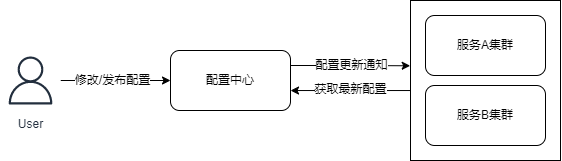

The diagram above was exported from draw.io. Its source (the exported page's mxGraphModel, read from the mxfile embedded in the PNG):
<mxGraphModel dx="701" dy="365" grid="1" gridSize="10" guides="1" tooltips="1" connect="1" arrows="1" fold="1" page="1" pageScale="1" pageWidth="827" pageHeight="1169" math="0" shadow="0">
  <root>
    <mxCell id="0" />
    <mxCell id="1" parent="0" />
    <mxCell id="qCCUHbk-HASKWofA15ic-4" style="edgeStyle=orthogonalEdgeStyle;rounded=0;orthogonalLoop=1;jettySize=auto;html=1;entryX=0;entryY=0.5;entryDx=0;entryDy=0;" edge="1" parent="1" source="qCCUHbk-HASKWofA15ic-1" target="qCCUHbk-HASKWofA15ic-2">
      <mxGeometry relative="1" as="geometry" />
    </mxCell>
    <mxCell id="qCCUHbk-HASKWofA15ic-5" value="修改/发布配置" style="edgeLabel;html=1;align=center;verticalAlign=middle;resizable=0;points=[];" vertex="1" connectable="0" parent="qCCUHbk-HASKWofA15ic-4">
      <mxGeometry x="-0.2047" y="2" relative="1" as="geometry">
        <mxPoint x="8" y="2" as="offset" />
      </mxGeometry>
    </mxCell>
    <mxCell id="qCCUHbk-HASKWofA15ic-1" value="User" style="sketch=0;outlineConnect=0;fontColor=#232F3E;gradientColor=none;strokeColor=#232F3E;fillColor=#ffffff;dashed=0;verticalLabelPosition=bottom;verticalAlign=top;align=center;html=1;fontSize=12;fontStyle=0;aspect=fixed;shape=mxgraph.aws4.resourceIcon;resIcon=mxgraph.aws4.user;" vertex="1" parent="1">
      <mxGeometry x="200" y="120" width="60" height="60" as="geometry" />
    </mxCell>
    <mxCell id="qCCUHbk-HASKWofA15ic-10" style="edgeStyle=orthogonalEdgeStyle;rounded=0;orthogonalLoop=1;jettySize=auto;html=1;exitX=1;exitY=0.25;exitDx=0;exitDy=0;entryX=-0.002;entryY=0.408;entryDx=0;entryDy=0;entryPerimeter=0;" edge="1" parent="1" source="qCCUHbk-HASKWofA15ic-2" target="qCCUHbk-HASKWofA15ic-8">
      <mxGeometry relative="1" as="geometry" />
    </mxCell>
    <mxCell id="qCCUHbk-HASKWofA15ic-12" value="配置更新通知" style="edgeLabel;html=1;align=center;verticalAlign=middle;resizable=0;points=[];" vertex="1" connectable="0" parent="qCCUHbk-HASKWofA15ic-10">
      <mxGeometry x="-0.3236" relative="1" as="geometry">
        <mxPoint x="20" as="offset" />
      </mxGeometry>
    </mxCell>
    <mxCell id="qCCUHbk-HASKWofA15ic-2" value="配置中心" style="rounded=1;whiteSpace=wrap;html=1;" vertex="1" parent="1">
      <mxGeometry x="370" y="120" width="120" height="60" as="geometry" />
    </mxCell>
    <mxCell id="qCCUHbk-HASKWofA15ic-9" value="" style="group" vertex="1" connectable="0" parent="1">
      <mxGeometry x="610" y="70" width="150" height="160" as="geometry" />
    </mxCell>
    <mxCell id="qCCUHbk-HASKWofA15ic-8" value="" style="rounded=0;whiteSpace=wrap;html=1;" vertex="1" parent="qCCUHbk-HASKWofA15ic-9">
      <mxGeometry width="150" height="160" as="geometry" />
    </mxCell>
    <mxCell id="qCCUHbk-HASKWofA15ic-6" value="服务A集群" style="rounded=1;whiteSpace=wrap;html=1;" vertex="1" parent="qCCUHbk-HASKWofA15ic-9">
      <mxGeometry x="15" y="15" width="120" height="60" as="geometry" />
    </mxCell>
    <mxCell id="qCCUHbk-HASKWofA15ic-7" value="服务B集群" style="rounded=1;whiteSpace=wrap;html=1;" vertex="1" parent="qCCUHbk-HASKWofA15ic-9">
      <mxGeometry x="15" y="85" width="120" height="60" as="geometry" />
    </mxCell>
    <mxCell id="qCCUHbk-HASKWofA15ic-11" style="edgeStyle=orthogonalEdgeStyle;rounded=0;orthogonalLoop=1;jettySize=auto;html=1;" edge="1" parent="1" source="qCCUHbk-HASKWofA15ic-8">
      <mxGeometry relative="1" as="geometry">
        <mxPoint x="490" y="160" as="targetPoint" />
        <Array as="points">
          <mxPoint x="490" y="160" />
        </Array>
      </mxGeometry>
    </mxCell>
    <mxCell id="qCCUHbk-HASKWofA15ic-13" value="获取最新配置" style="edgeLabel;html=1;align=center;verticalAlign=middle;resizable=0;points=[];" vertex="1" connectable="0" parent="qCCUHbk-HASKWofA15ic-11">
      <mxGeometry x="0.1726" y="-1" relative="1" as="geometry">
        <mxPoint x="10" as="offset" />
      </mxGeometry>
    </mxCell>
  </root>
</mxGraphModel>